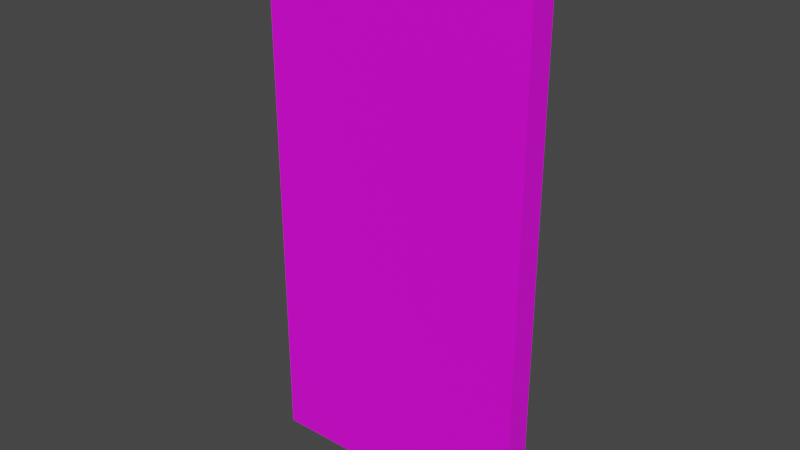 # Source: door.blend  (saved by Blender 4.0.36; exported with 4.5.12 LTS)
import bpy
from mathutils import Matrix  # noqa: F401  (used for matrix-valued properties, if any)

bpy.ops.wm.read_factory_settings(use_empty=True)
scene = bpy.context.scene
scene.name = 'Scene'

# ---- collections
col_collection = bpy.data.collections.new('Collection'); scene.collection.children.link(col_collection)

# ---- images (referenced by path relative to the original .blend; pixels are not part of the script)
import os
ASSET_DIR = os.environ.get("B2B_ASSET_DIR", "")  # directory of the original .blend (textures are referenced by path, not embedded)
HERE = os.path.dirname(os.path.abspath(__file__))  # packed textures are extracted next to this script under _unpacked/

def load_image(name, relpath, width, height, colorspace="sRGB"):
    """Load a texture the original file referenced (path relative to the .blend, or extracted next to this script)."""
    p = next((c for c in (os.path.join(HERE, relpath), os.path.join(ASSET_DIR, relpath)) if relpath and os.path.exists(c)), "")
    if p:
        img = bpy.data.images.load(p, check_existing=True)
        img.name = name
    else:  # same state as the original file: an image datablock whose file is absent (Cycles renders it pink)
        img = bpy.data.images.new(name, width, height)
        img.source = "FILE"
        img.filepath = "//" + (relpath or name)
    img.colorspace_settings.name = colorspace
    return img
img_door_wood_a_png = load_image('door_wood_A.png', 'door_wood_A.png', 1024, 1024, 'sRGB')

# ---- materials (node trees are filled in below, after node groups)
mat_door = bpy.data.materials.new('Door')
mat_door.use_transparent_shadow = False

# ---- material node trees
mat_door.use_nodes = True; mat_door.node_tree.nodes.clear()
_N = mat_door.node_tree.nodes; _L = mat_door.node_tree.links
n0 = _N.new('ShaderNodeBsdfPrincipled'); n0.name = 'Principled BSDF'; n0.location = (10, 300)
n0.distribution = 'GGX'
n0.subsurface_method = 'BURLEY'
n0.inputs[3].default_value = 1.45
n0.inputs[27].default_value = (0.0, 0.0, 0.0, 1.0)
n0.inputs[28].default_value = 1.0
n1 = _N.new('ShaderNodeOutputMaterial'); n1.name = 'Material Output'; n1.location = (300, 300)
n2 = _N.new('ShaderNodeTexImage'); n2.name = 'Image Texture'; n2.location = (-280, 280)
n2.image = img_door_wood_a_png
_L.new(n0.outputs[0], n1.inputs[0])
_L.new(n2.outputs[0], n0.inputs[0])
n1.is_active_output = True

# ---- world
world_world = bpy.data.worlds.new('World'); scene.world = world_world
world_world.use_nodes = True; world_world.node_tree.nodes.clear()
_N = world_world.node_tree.nodes; _L = world_world.node_tree.links
n0 = _N.new('ShaderNodeOutputWorld'); n0.name = 'World Output'; n0.location = (300, 300)
n1 = _N.new('ShaderNodeBackground'); n1.name = 'Background'; n1.location = (10, 300)
n1.inputs[0].default_value = (0.05088, 0.05088, 0.05088, 1.0)
_L.new(n1.outputs[0], n0.inputs[0])
n0.is_active_output = True
world_world.color = (0.05088, 0.05088, 0.05088)
world_world.use_sun_shadow = False
world_world.sun_shadow_jitter_overblur = 0.0

# ---- meshes
me_door = bpy.data.meshes.new('Door')
me_door.from_pydata([(-0.05, -0.04924, 0.004136), (-0.05, -0.04924, 2.0), (-0.05, 0.04924, 0.004136), (-0.05, 0.04924, 2.0), (0.95, -0.04924, 0.004136), (0.95, -0.04924, 2.0), (0.95, 0.04924, 0.004136), (0.95, 0.04924, 2.0)], [], [(0, 1, 3, 2), (2, 3, 7, 6), (6, 7, 5, 4), (4, 5, 1, 0), (2, 6, 4, 0), (7, 3, 1, 5)])
_uv = me_door.uv_layers.new(name='UVMap')
_uv.uv.foreach_set('vector', [0.6426, 0.009899, 0.6426, 0.989, 0.5371, 0.989, 0.5371, 0.009998, 0.01128, 0.01026, 0.0111, 0.988, 0.5191, 0.9878, 0.5192, 0.01022, 0.6425, 0.009995, 0.6426, 0.989, 0.5372, 0.989, 0.5371, 0.01, 0.5189, 0.01026, 0.519, 0.9878, 0.01133, 0.9876, 0.01114, 0.01022, 0.6426, 0.0101, 0.6426, 0.989, 0.5372, 0.989, 0.5371, 0.01001, 0.6425, 0.00994, 0.6426, 0.989, 0.5371, 0.989, 0.5371, 0.01])
me_door.materials.append(mat_door)
me_door.use_remesh_fix_poles = True
me_door.use_remesh_preserve_attributes = False
me_door.use_mirror_vertex_groups = False
me_door.update()

# ---- objects
ob_door = bpy.data.objects.new('Door', me_door)

# ---- transforms, parenting, visibility, modifiers, constraints
ob_door.location = (0.0, 0.0, 0.0)
ob_door.lineart.crease_threshold = 0.0

# ---- collection membership
col_collection.objects.link(ob_door)

# ---- scene / render settings (as saved in the file)
scene.frame_start = 1; scene.frame_end = 250; scene.frame_set(1)
scene.render.engine = 'BLENDER_EEVEE_NEXT'
scene.cycles.use_denoising = False
scene.cycles.samples = 128
scene.cycles.sampling_pattern = 'TABULATED_SOBOL'
scene.cycles.use_adaptive_sampling = False
scene.cycles.use_light_tree = False
scene.view_settings.view_transform = 'Filmic'
bpy.context.view_layer.update()

# ---- added for rendering (the .blend has no active camera and no usable light): camera, sun
cam_auto = bpy.data.cameras.new('AutoCamera')
cam_auto.lens = 50.0
cam_auto.sensor_width = 36.0
cam_auto.clip_end = 1000.0
ob_auto_camera = bpy.data.objects.new('AutoCamera', cam_auto)
scene.collection.objects.link(ob_auto_camera)
ob_auto_camera.location = (2.51745, -2.48094, 2.65603)
ob_auto_camera.rotation_euler = (1.09748, -7.21219e-08, 0.694738)
scene.camera = ob_auto_camera
light_auto_sun = bpy.data.lights.new('AutoSun', 'SUN')
light_auto_sun.energy = 3.0
light_auto_sun.angle = 0.0523599
ob_auto_sun = bpy.data.objects.new('AutoSun', light_auto_sun)
scene.collection.objects.link(ob_auto_sun)
ob_auto_sun.rotation_euler = (0.872665, 0.174533, 0.523599)
bpy.context.view_layer.update()
